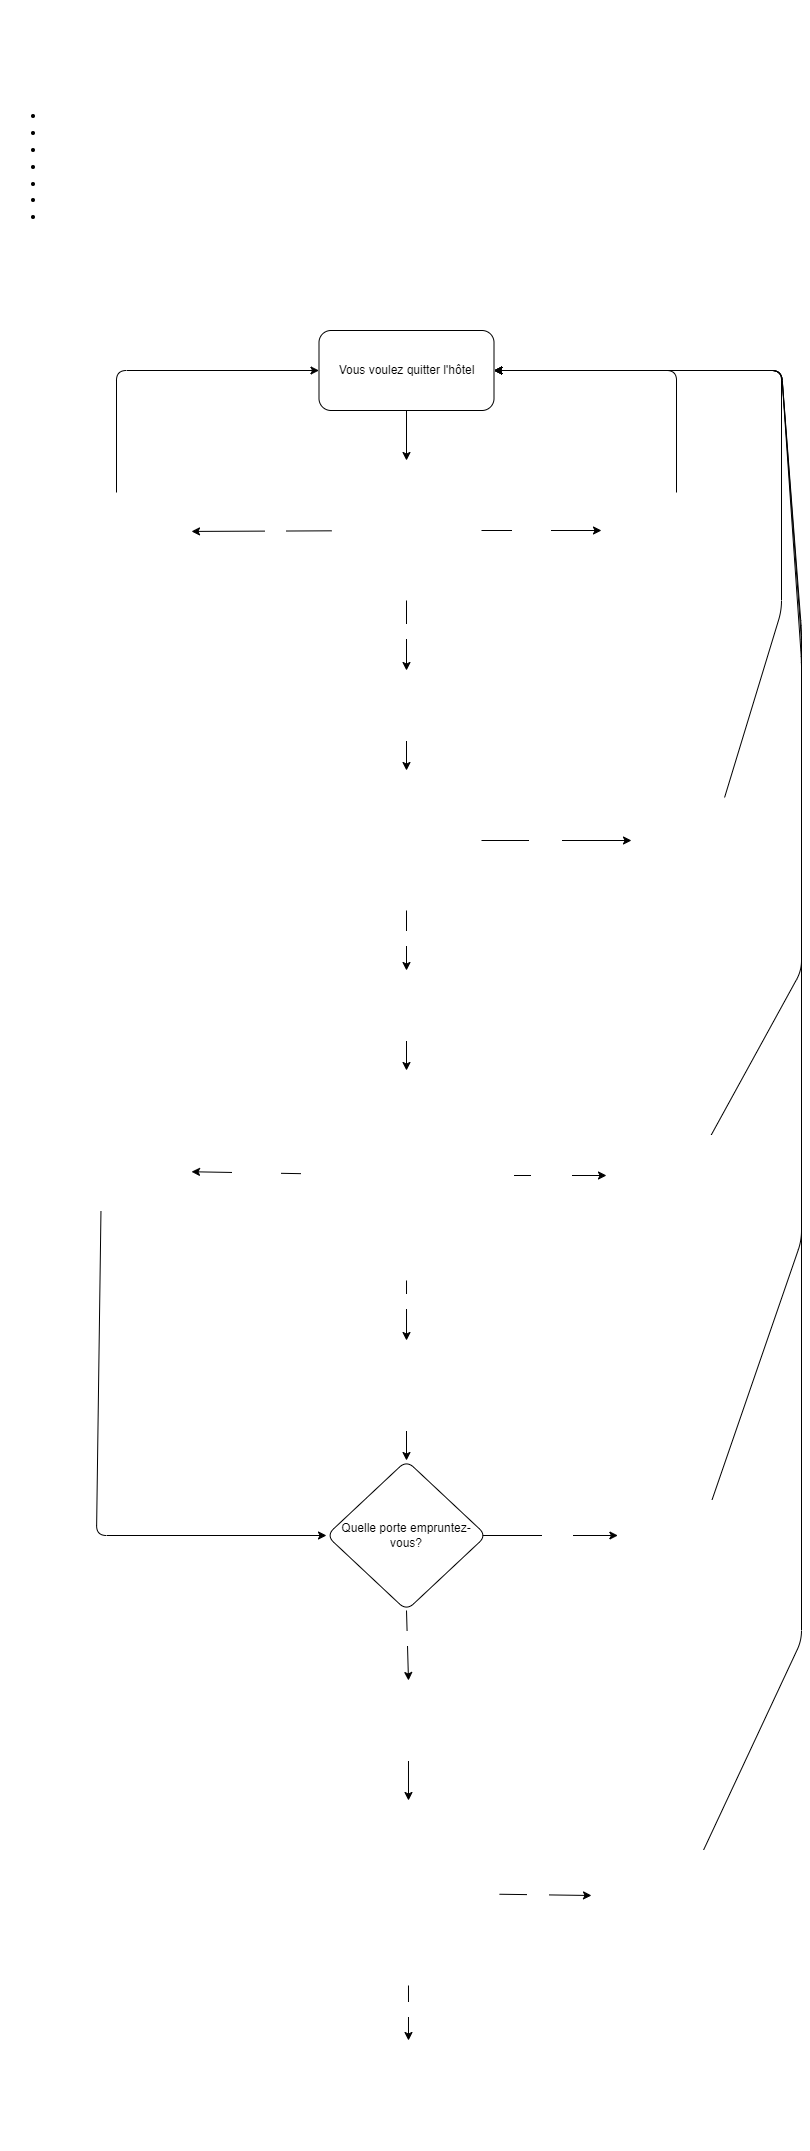

The diagram above was exported from draw.io. Its source (the exported page's mxGraphModel, read from the mxfile embedded in the PNG):
<mxGraphModel dx="832" dy="563" grid="1" gridSize="10" guides="1" tooltips="1" connect="1" arrows="1" fold="1" page="1" pageScale="1" pageWidth="850" pageHeight="1100" math="0" shadow="0">
  <root>
    <mxCell id="0" />
    <mxCell id="1" parent="0" />
    <mxCell id="27" value="" style="edgeStyle=none;html=1;fontFamily=Helvetica;fontSize=12;fontColor=#FFFFFF;" parent="1" source="2" target="23" edge="1">
      <mxGeometry relative="1" as="geometry" />
    </mxCell>
    <mxCell id="2" value="Vous voulez quitter l'hôtel" style="rounded=1;whiteSpace=wrap;html=1;" parent="1" vertex="1">
      <mxGeometry x="357.5" y="360" width="175" height="80" as="geometry" />
    </mxCell>
    <mxCell id="18" value="" style="edgeStyle=none;html=1;fontFamily=Helvetica;fontSize=12;fontColor=#FFFFFF;" parent="1" target="15" edge="1">
      <mxGeometry relative="1" as="geometry">
        <mxPoint x="520.13" y="1565" as="sourcePoint" />
      </mxGeometry>
    </mxCell>
    <mxCell id="21" value="Avant" style="edgeLabel;html=1;align=center;verticalAlign=middle;resizable=0;points=[];fontSize=12;fontFamily=Helvetica;fontColor=#FFFFFF;" parent="18" vertex="1" connectable="0">
      <mxGeometry x="0.1012" relative="1" as="geometry">
        <mxPoint as="offset" />
      </mxGeometry>
    </mxCell>
    <mxCell id="19" style="edgeStyle=none;html=1;exitX=0.5;exitY=1;exitDx=0;exitDy=0;entryX=0.5;entryY=0;entryDx=0;entryDy=0;fontFamily=Helvetica;fontSize=12;fontColor=#FFFFFF;" parent="1" source="3" target="16" edge="1">
      <mxGeometry relative="1" as="geometry" />
    </mxCell>
    <mxCell id="22" value="Arrière" style="edgeLabel;html=1;align=center;verticalAlign=middle;resizable=0;points=[];fontSize=12;fontFamily=Helvetica;fontColor=#FFFFFF;" parent="19" vertex="1" connectable="0">
      <mxGeometry x="-0.1927" y="1" relative="1" as="geometry">
        <mxPoint as="offset" />
      </mxGeometry>
    </mxCell>
    <mxCell id="3" value="Quelle porte empruntez-vous?" style="rhombus;whiteSpace=wrap;html=1;rounded=1;" parent="1" vertex="1">
      <mxGeometry x="365" y="1490" width="160" height="150" as="geometry" />
    </mxCell>
    <mxCell id="13" value="&lt;h1 style=&quot;font-size: 14px;&quot;&gt;&lt;p style=&quot;margin: 0px; padding: 0px; user-select: text; -webkit-user-drag: none; -webkit-tap-highlight-color: transparent; overflow-wrap: break-word; font-weight: normal; background-color: transparent; vertical-align: baseline; font-kerning: none;&quot; lang=&quot;FR-CA&quot; class=&quot;Paragraph SCXO21749839 BCX0&quot;&gt;&lt;font style=&quot;font-size: 14px;&quot; color=&quot;#ffffff&quot;&gt;&lt;br&gt;&lt;/font&gt;&lt;/p&gt;&lt;p style=&quot;margin: 0px; padding: 0px; user-select: text; -webkit-user-drag: none; -webkit-tap-highlight-color: transparent; overflow-wrap: break-word; font-weight: normal; background-color: transparent; vertical-align: baseline; font-kerning: none;&quot; lang=&quot;FR-CA&quot; class=&quot;Paragraph SCXO21749839 BCX0&quot;&gt;&lt;font style=&quot;font-size: 14px;&quot; color=&quot;#ffffff&quot;&gt;Genre: horreur / suspense&lt;/font&gt;&lt;/p&gt;&lt;p style=&quot;margin: 0px; padding: 0px; user-select: text; -webkit-user-drag: none; -webkit-tap-highlight-color: transparent; overflow-wrap: break-word; font-weight: normal; background-color: transparent; vertical-align: baseline; font-kerning: none;&quot; lang=&quot;FR-CA&quot; class=&quot;Paragraph SCXO21749839 BCX0&quot;&gt;&lt;font style=&quot;font-size: 14px;&quot; color=&quot;#ffffff&quot;&gt;Inspiration: The Shining&lt;/font&gt;&lt;/p&gt;&lt;p style=&quot;margin: 0px; padding: 0px; user-select: text; -webkit-user-drag: none; -webkit-tap-highlight-color: transparent; overflow-wrap: break-word; font-weight: normal; background-color: transparent; vertical-align: baseline; font-kerning: none;&quot; lang=&quot;FR-CA&quot; class=&quot;Paragraph SCXO21749839 BCX0&quot;&gt;&lt;font style=&quot;font-size: 14px;&quot; color=&quot;#ffffff&quot;&gt;Nom: Regard sur Overlook&lt;/font&gt;&lt;/p&gt;&lt;p style=&quot;margin: 0px; padding: 0px; user-select: text; -webkit-user-drag: none; -webkit-tap-highlight-color: transparent; overflow-wrap: break-word; font-weight: normal; background-color: transparent; vertical-align: baseline; font-kerning: none;&quot; lang=&quot;FR-CA&quot; class=&quot;Paragraph SCXO21749839 BCX0&quot;&gt;&lt;font style=&quot;font-size: 14px;&quot; color=&quot;#ffffff&quot;&gt;Palette:&lt;/font&gt;&lt;/p&gt;&lt;p style=&quot;margin: 0px; padding: 0px; user-select: text; -webkit-user-drag: none; -webkit-tap-highlight-color: transparent; overflow-wrap: break-word; font-weight: normal; background-color: transparent; vertical-align: baseline; font-kerning: none;&quot; lang=&quot;FR-CA&quot; class=&quot;Paragraph SCXO21749839 BCX0&quot;&gt;&lt;/p&gt;&lt;ul&gt;&lt;li&gt;&lt;font style=&quot;font-size: 14px; font-weight: normal;&quot; color=&quot;#ffffff&quot;&gt;Couleur de fond du site: #452103&amp;nbsp;&lt;/font&gt;&lt;/li&gt;&lt;li&gt;&lt;font style=&quot;font-size: 14px; font-weight: normal;&quot; color=&quot;#ffffff&quot;&gt;Couleur de fond du contenu: #690500&lt;/font&gt;&lt;/li&gt;&lt;li&gt;&lt;font style=&quot;font-size: 14px; font-weight: normal;&quot; color=&quot;#ffffff&quot;&gt;Couleur de la police: #FBF2C0&lt;/font&gt;&lt;/li&gt;&lt;li&gt;&lt;font style=&quot;font-size: 14px; font-weight: normal;&quot; color=&quot;#ffffff&quot;&gt;Couleur de fond des boutons: #DC7F2E&lt;/font&gt;&lt;/li&gt;&lt;li&gt;&lt;font style=&quot;font-size: 14px; font-weight: normal;&quot; color=&quot;#ffffff&quot;&gt;Couleur de fond des boutons en &lt;i&gt;hover&lt;/i&gt;: #FBF2C0&lt;/font&gt;&lt;/li&gt;&lt;li&gt;&lt;font style=&quot;font-size: 14px; font-weight: normal;&quot; color=&quot;#ffffff&quot;&gt;Couleur de la police des boutons: #000000&lt;/font&gt;&lt;/li&gt;&lt;li&gt;&lt;font style=&quot;font-weight: normal;&quot; color=&quot;#ffffff&quot;&gt;Couleur de la police des boutons en &lt;i&gt;hover&lt;/i&gt;: #452103&lt;/font&gt;&lt;/li&gt;&lt;/ul&gt;&lt;p&gt;&lt;/p&gt;&lt;/h1&gt;" style="text;html=1;strokeColor=#FFFFFF;fillColor=none;spacing=5;spacingTop=-20;whiteSpace=wrap;overflow=hidden;rounded=0;strokeWidth=3;" parent="1" vertex="1">
      <mxGeometry x="40" y="40" width="400" height="280" as="geometry" />
    </mxCell>
    <mxCell id="14" value="&lt;div style=&quot;text-align: justify;&quot;&gt;&lt;span style=&quot;background-color: initial;&quot;&gt;Trois ans après les événements impliquant Jack Torrance et sa famille, vous êtes le nouveau concierge de l'hôtel Overlook pour la saison hivernale. Malheureusement pour vous, les esprits tourmentés continuent de hanter l'établissement et vous tentez à votre tour de fuir avant la fin de votre mandat. Les esprits s'y opposent en créant des embûches, vous êtes désorienté et la météo n'est pas de votre côté.&lt;/span&gt;&lt;/div&gt;&lt;div style=&quot;text-align: justify;&quot;&gt;&lt;/div&gt;" style="text;html=1;strokeColor=none;fillColor=none;align=center;verticalAlign=middle;whiteSpace=wrap;rounded=0;labelBackgroundColor=none;strokeWidth=3;fontFamily=Helvetica;fontSize=14;fontColor=#FFFFFF;" parent="1" vertex="1">
      <mxGeometry x="480" y="40" width="330" height="150" as="geometry" />
    </mxCell>
    <mxCell id="60" style="edgeStyle=none;html=1;entryX=1;entryY=0.5;entryDx=0;entryDy=0;fontFamily=Helvetica;fontSize=12;fontColor=#FFFFFF;" parent="1" source="15" target="2" edge="1">
      <mxGeometry relative="1" as="geometry">
        <Array as="points">
          <mxPoint x="840" y="1270" />
          <mxPoint x="840" y="990" />
          <mxPoint x="840" y="670" />
          <mxPoint x="820" y="400" />
        </Array>
      </mxGeometry>
    </mxCell>
    <mxCell id="15" value="La porte est bloquée par la neige. Vous mourez." style="rounded=1;whiteSpace=wrap;html=1;labelBackgroundColor=none;strokeColor=#FFFFFF;strokeWidth=1;fontFamily=Helvetica;fontSize=12;fontColor=#FFFFFF;fillColor=none;" parent="1" vertex="1">
      <mxGeometry x="656.38" y="1530" width="163.75" height="70" as="geometry" />
    </mxCell>
    <mxCell id="59" style="edgeStyle=none;html=1;entryX=0.5;entryY=0;entryDx=0;entryDy=0;fontFamily=Helvetica;fontSize=12;fontColor=#FFFFFF;" parent="1" source="16" target="58" edge="1">
      <mxGeometry relative="1" as="geometry" />
    </mxCell>
    <mxCell id="16" value="Vous sortez dans la tempête" style="rounded=1;whiteSpace=wrap;html=1;labelBackgroundColor=none;strokeColor=#FFFFFF;strokeWidth=1;fontFamily=Helvetica;fontSize=12;fontColor=#FFFFFF;fillColor=none;" parent="1" vertex="1">
      <mxGeometry x="373.87" y="1710" width="146.25" height="80" as="geometry" />
    </mxCell>
    <mxCell id="29" value="" style="edgeStyle=none;html=1;fontFamily=Helvetica;fontSize=12;fontColor=#FFFFFF;entryX=0;entryY=0.5;entryDx=0;entryDy=0;" parent="1" source="23" target="24" edge="1">
      <mxGeometry relative="1" as="geometry">
        <mxPoint x="675" y="560" as="targetPoint" />
      </mxGeometry>
    </mxCell>
    <mxCell id="30" value="Ignorer" style="edgeLabel;html=1;align=center;verticalAlign=middle;resizable=0;points=[];fontSize=12;fontFamily=Helvetica;fontColor=#FFFFFF;" parent="29" vertex="1" connectable="0">
      <mxGeometry x="-0.1907" relative="1" as="geometry">
        <mxPoint as="offset" />
      </mxGeometry>
    </mxCell>
    <mxCell id="32" style="edgeStyle=none;html=1;entryX=0.5;entryY=0;entryDx=0;entryDy=0;fontFamily=Helvetica;fontSize=12;fontColor=#FFFFFF;" parent="1" source="23" target="31" edge="1">
      <mxGeometry relative="1" as="geometry" />
    </mxCell>
    <mxCell id="33" value="Suivre" style="edgeLabel;html=1;align=center;verticalAlign=middle;resizable=0;points=[];fontSize=12;fontFamily=Helvetica;fontColor=#FFFFFF;" parent="32" vertex="1" connectable="0">
      <mxGeometry x="-0.1567" y="1" relative="1" as="geometry">
        <mxPoint as="offset" />
      </mxGeometry>
    </mxCell>
    <mxCell id="35" style="edgeStyle=none;html=1;fontFamily=Helvetica;fontSize=12;fontColor=#FFFFFF;" parent="1" source="23" target="34" edge="1">
      <mxGeometry relative="1" as="geometry" />
    </mxCell>
    <mxCell id="36" value="Fuir" style="edgeLabel;html=1;align=center;verticalAlign=middle;resizable=0;points=[];fontSize=12;fontFamily=Helvetica;fontColor=#FFFFFF;" parent="35" vertex="1" connectable="0">
      <mxGeometry x="-0.1914" relative="1" as="geometry">
        <mxPoint as="offset" />
      </mxGeometry>
    </mxCell>
    <mxCell id="23" value="Vous entendez un bruit" style="rhombus;whiteSpace=wrap;html=1;labelBackgroundColor=none;strokeColor=#FFFFFF;strokeWidth=1;fontFamily=Helvetica;fontSize=12;fontColor=#FFFFFF;fillColor=none;rounded=1;" parent="1" vertex="1">
      <mxGeometry x="370" y="490" width="150" height="140" as="geometry" />
    </mxCell>
    <mxCell id="46" style="edgeStyle=none;html=1;entryX=1;entryY=0.5;entryDx=0;entryDy=0;fontFamily=Helvetica;fontSize=12;fontColor=#FFFFFF;" parent="1" source="24" target="2" edge="1">
      <mxGeometry relative="1" as="geometry">
        <Array as="points">
          <mxPoint x="715" y="400" />
        </Array>
      </mxGeometry>
    </mxCell>
    <mxCell id="24" value="Face à face avec les jumelles" style="rounded=1;whiteSpace=wrap;html=1;labelBackgroundColor=none;strokeColor=#FFFFFF;strokeWidth=1;fontFamily=Helvetica;fontSize=12;fontColor=#FFFFFF;fillColor=none;" parent="1" vertex="1">
      <mxGeometry x="640" y="522.5" width="150" height="75" as="geometry" />
    </mxCell>
    <mxCell id="38" style="edgeStyle=none;html=1;entryX=0.5;entryY=0;entryDx=0;entryDy=0;fontFamily=Helvetica;fontSize=12;fontColor=#FFFFFF;" parent="1" source="31" target="37" edge="1">
      <mxGeometry relative="1" as="geometry" />
    </mxCell>
    <mxCell id="31" value="Vous trouvez la radio" style="rounded=1;whiteSpace=wrap;html=1;labelBackgroundColor=none;strokeColor=#FFFFFF;strokeWidth=1;fontFamily=Helvetica;fontSize=12;fontColor=#FFFFFF;fillColor=none;" parent="1" vertex="1">
      <mxGeometry x="380" y="700" width="130" height="70" as="geometry" />
    </mxCell>
    <mxCell id="45" style="edgeStyle=none;html=1;entryX=0;entryY=0.5;entryDx=0;entryDy=0;fontFamily=Helvetica;fontSize=12;fontColor=#FFFFFF;" parent="1" source="34" target="2" edge="1">
      <mxGeometry relative="1" as="geometry">
        <Array as="points">
          <mxPoint x="155" y="400" />
        </Array>
      </mxGeometry>
    </mxCell>
    <mxCell id="34" value="Vous trouvez le tricycle devant l'ascenceur" style="rounded=1;whiteSpace=wrap;html=1;labelBackgroundColor=none;strokeColor=#FFFFFF;strokeWidth=1;fontFamily=Helvetica;fontSize=12;fontColor=#FFFFFF;fillColor=none;" parent="1" vertex="1">
      <mxGeometry x="80" y="522.5" width="150" height="77.5" as="geometry" />
    </mxCell>
    <mxCell id="40" style="edgeStyle=none;html=1;fontFamily=Helvetica;fontSize=12;fontColor=#FFFFFF;" parent="1" source="37" target="39" edge="1">
      <mxGeometry relative="1" as="geometry" />
    </mxCell>
    <mxCell id="41" value="Police" style="edgeLabel;html=1;align=center;verticalAlign=middle;resizable=0;points=[];fontSize=12;fontFamily=Helvetica;fontColor=#FFFFFF;" parent="40" vertex="1" connectable="0">
      <mxGeometry x="-0.154" relative="1" as="geometry">
        <mxPoint as="offset" />
      </mxGeometry>
    </mxCell>
    <mxCell id="43" style="edgeStyle=none;html=1;entryX=0.5;entryY=0;entryDx=0;entryDy=0;fontFamily=Helvetica;fontSize=12;fontColor=#FFFFFF;" parent="1" source="37" target="42" edge="1">
      <mxGeometry relative="1" as="geometry" />
    </mxCell>
    <mxCell id="44" value="Garde forestier&amp;nbsp;" style="edgeLabel;html=1;align=center;verticalAlign=middle;resizable=0;points=[];fontSize=12;fontFamily=Helvetica;fontColor=#FFFFFF;" parent="43" vertex="1" connectable="0">
      <mxGeometry x="-0.36" y="1" relative="1" as="geometry">
        <mxPoint x="-1" y="8" as="offset" />
      </mxGeometry>
    </mxCell>
    <mxCell id="37" value="Qui appelez-vous en renfort?" style="rhombus;whiteSpace=wrap;html=1;rounded=1;labelBackgroundColor=none;strokeColor=#FFFFFF;strokeWidth=1;fontFamily=Helvetica;fontSize=12;fontColor=#FFFFFF;fillColor=none;" parent="1" vertex="1">
      <mxGeometry x="370" y="800" width="150" height="140" as="geometry" />
    </mxCell>
    <mxCell id="47" style="edgeStyle=none;html=1;entryX=1;entryY=0.5;entryDx=0;entryDy=0;fontFamily=Helvetica;fontSize=12;fontColor=#FFFFFF;" parent="1" source="39" target="2" edge="1">
      <mxGeometry relative="1" as="geometry">
        <Array as="points">
          <mxPoint x="820" y="640" />
          <mxPoint x="820" y="400" />
        </Array>
      </mxGeometry>
    </mxCell>
    <mxCell id="39" value="Jack Torrance vous massacre avec sa hache pendant que vous avez le dos tourné&amp;nbsp;" style="rounded=1;whiteSpace=wrap;html=1;labelBackgroundColor=none;strokeColor=#FFFFFF;strokeWidth=1;fontFamily=Helvetica;fontSize=12;fontColor=#FFFFFF;fillColor=none;" parent="1" vertex="1">
      <mxGeometry x="670" y="827.5" width="160" height="85" as="geometry" />
    </mxCell>
    <mxCell id="49" style="edgeStyle=none;html=1;entryX=0.5;entryY=0;entryDx=0;entryDy=0;fontFamily=Helvetica;fontSize=12;fontColor=#FFFFFF;" parent="1" source="42" target="48" edge="1">
      <mxGeometry relative="1" as="geometry" />
    </mxCell>
    <mxCell id="42" value="Il vous indique où trouver une motoneige.&amp;nbsp;" style="rounded=1;whiteSpace=wrap;html=1;labelBackgroundColor=none;strokeColor=#FFFFFF;strokeWidth=1;fontFamily=Helvetica;fontSize=12;fontColor=#FFFFFF;fillColor=none;" parent="1" vertex="1">
      <mxGeometry x="372.5" y="1000" width="145" height="70" as="geometry" />
    </mxCell>
    <mxCell id="52" style="edgeStyle=none;html=1;entryX=0.5;entryY=0;entryDx=0;entryDy=0;fontFamily=Helvetica;fontSize=12;fontColor=#FFFFFF;" parent="1" source="48" target="51" edge="1">
      <mxGeometry relative="1" as="geometry" />
    </mxCell>
    <mxCell id="53" value="à gauche" style="edgeLabel;html=1;align=center;verticalAlign=middle;resizable=0;points=[];fontSize=12;fontFamily=Helvetica;fontColor=#FFFFFF;" parent="52" vertex="1" connectable="0">
      <mxGeometry x="-0.3143" y="2" relative="1" as="geometry">
        <mxPoint as="offset" />
      </mxGeometry>
    </mxCell>
    <mxCell id="56" style="edgeStyle=none;html=1;entryX=0;entryY=0.5;entryDx=0;entryDy=0;fontFamily=Helvetica;fontSize=12;fontColor=#FFFFFF;" parent="1" source="48" target="55" edge="1">
      <mxGeometry relative="1" as="geometry" />
    </mxCell>
    <mxCell id="57" value="à droite" style="edgeLabel;html=1;align=center;verticalAlign=middle;resizable=0;points=[];fontSize=12;fontFamily=Helvetica;fontColor=#FFFFFF;" parent="56" vertex="1" connectable="0">
      <mxGeometry x="-0.3331" relative="1" as="geometry">
        <mxPoint x="6" as="offset" />
      </mxGeometry>
    </mxCell>
    <mxCell id="66" style="edgeStyle=none;html=1;entryX=1;entryY=0.5;entryDx=0;entryDy=0;fontFamily=Helvetica;fontSize=12;fontColor=#FFFFFF;" parent="1" source="48" target="65" edge="1">
      <mxGeometry relative="1" as="geometry" />
    </mxCell>
    <mxCell id="67" value="Tout droit" style="edgeLabel;html=1;align=center;verticalAlign=middle;resizable=0;points=[];fontSize=12;fontFamily=Helvetica;fontColor=#FFFFFF;" parent="66" vertex="1" connectable="0">
      <mxGeometry x="0.3475" y="1" relative="1" as="geometry">
        <mxPoint x="29" y="-1" as="offset" />
      </mxGeometry>
    </mxCell>
    <mxCell id="48" value="Un esprit vous poursuis. De quel &lt;br&gt;côté allez-vous?" style="rhombus;whiteSpace=wrap;html=1;rounded=1;labelBackgroundColor=none;strokeColor=#FFFFFF;strokeWidth=1;fontFamily=Helvetica;fontSize=12;fontColor=#FFFFFF;fillColor=none;" parent="1" vertex="1">
      <mxGeometry x="337.5" y="1100" width="215.01" height="210" as="geometry" />
    </mxCell>
    <mxCell id="54" style="edgeStyle=none;html=1;entryX=0.5;entryY=0;entryDx=0;entryDy=0;fontFamily=Helvetica;fontSize=12;fontColor=#FFFFFF;" parent="1" source="51" target="3" edge="1">
      <mxGeometry relative="1" as="geometry" />
    </mxCell>
    <mxCell id="51" value="Vous trouvez la maquette du labyrinthe de haies. Vous continuez de courir vers la sortie." style="rounded=1;whiteSpace=wrap;html=1;labelBackgroundColor=none;strokeColor=#FFFFFF;strokeWidth=1;fontFamily=Helvetica;fontSize=12;fontColor=#FFFFFF;fillColor=none;" parent="1" vertex="1">
      <mxGeometry x="352.2" y="1370" width="185.62" height="90" as="geometry" />
    </mxCell>
    <mxCell id="64" style="edgeStyle=none;html=1;entryX=1;entryY=0.5;entryDx=0;entryDy=0;fontFamily=Helvetica;fontSize=12;fontColor=#FFFFFF;" parent="1" source="55" target="2" edge="1">
      <mxGeometry relative="1" as="geometry">
        <Array as="points">
          <mxPoint x="840" y="1000" />
          <mxPoint x="840" y="660" />
          <mxPoint x="820" y="400" />
        </Array>
      </mxGeometry>
    </mxCell>
    <mxCell id="55" value="Vous entrez dans une chambre où il est écrit REDRUM sur les murs.&amp;nbsp;" style="rounded=1;whiteSpace=wrap;html=1;labelBackgroundColor=none;strokeColor=#FFFFFF;strokeWidth=1;fontFamily=Helvetica;fontSize=12;fontColor=#FFFFFF;fillColor=none;" parent="1" vertex="1">
      <mxGeometry x="645" y="1165" width="165" height="80" as="geometry" />
    </mxCell>
    <mxCell id="69" style="edgeStyle=none;html=1;entryX=0;entryY=0.5;entryDx=0;entryDy=0;fontFamily=Helvetica;fontSize=12;fontColor=#FFFFFF;" parent="1" source="58" target="68" edge="1">
      <mxGeometry relative="1" as="geometry" />
    </mxCell>
    <mxCell id="70" value="Non" style="edgeLabel;html=1;align=center;verticalAlign=middle;resizable=0;points=[];fontSize=12;fontFamily=Helvetica;fontColor=#FFFFFF;" parent="69" vertex="1" connectable="0">
      <mxGeometry x="-0.3518" relative="1" as="geometry">
        <mxPoint x="7" as="offset" />
      </mxGeometry>
    </mxCell>
    <mxCell id="72" style="edgeStyle=none;html=1;entryX=0.5;entryY=0;entryDx=0;entryDy=0;fontFamily=Helvetica;fontSize=12;fontColor=#FFFFFF;" parent="1" source="58" target="71" edge="1">
      <mxGeometry relative="1" as="geometry" />
    </mxCell>
    <mxCell id="73" value="Oui" style="edgeLabel;html=1;align=center;verticalAlign=middle;resizable=0;points=[];fontSize=12;fontFamily=Helvetica;fontColor=#FFFFFF;" parent="72" vertex="1" connectable="0">
      <mxGeometry x="-0.5015" y="-1" relative="1" as="geometry">
        <mxPoint x="1" y="9" as="offset" />
      </mxGeometry>
    </mxCell>
    <mxCell id="58" value="Vous entrez dans le &lt;br&gt;labyrinthe pour échapper à l'esprit. Avez-vous pu &lt;br&gt;observer la maquette?&lt;span style=&quot;color: rgba(0, 0, 0, 0); font-family: monospace; font-size: 0px; text-align: start;&quot;&gt;%3CmxGraphModel%3E%3Croot%3E%3CmxCell%20id%3D%220%22%2F%3E%3CmxCell%20id%3D%221%22%20parent%3D%220%22%2F%3E%3CmxCell%20id%3D%222%22%20value%3D%22Droit%20devant%22%20style%3D%22edgeLabel%3Bhtml%3D1%3Balign%3Dcenter%3BverticalAlign%3Dmiddle%3Bresizable%3D0%3Bpoints%3D%5B%5D%3BfontSize%3D12%3BfontFamily%3DHelvetica%3BfontColor%3D%23FFFFFF%3B%22%20vertex%3D%221%22%20connectable%3D%220%22%20parent%3D%221%22%3E%3CmxGeometry%20x%3D%22279.7250151279261%22%20y%3D%221207.0253498825884%22%20as%3D%22geometry%22%2F%3E%3C%2FmxCell%3E%3CmxCell%20id%3D%223%22%20value%3D%22Vous%20trouvez%20un%20b%C3%A2ton%20de%20baseball.%22%20style%3D%22rounded%3D1%3BwhiteSpace%3Dwrap%3Bhtml%3D1%3BlabelBackgroundColor%3Dnone%3BstrokeColor%3D%23FFFFFF%3BstrokeWidth%3D1%3BfontFamily%3DHelvetica%3BfontSize%3D12%3BfontColor%3D%23FFFFFF%3BfillColor%3Dnone%3B%22%20vertex%3D%221%22%20parent%3D%221%22%3E%3CmxGeometry%20x%3D%2260%22%20y%3D%221170%22%20width%3D%22160%22%20height%3D%2275%22%20as%3D%22geometry%22%2F%3E%3C%2FmxCell%3E%3C%2Froot%3E%3C%2FmxGraphModel%3E&lt;/span&gt;" style="rhombus;whiteSpace=wrap;html=1;rounded=1;labelBackgroundColor=none;strokeColor=#FFFFFF;strokeWidth=1;fontFamily=Helvetica;fontSize=12;fontColor=#FFFFFF;fillColor=none;" parent="1" vertex="1">
      <mxGeometry x="354.74" y="1830" width="184.51" height="185" as="geometry" />
    </mxCell>
    <mxCell id="74" style="edgeStyle=none;html=1;entryX=0;entryY=0.5;entryDx=0;entryDy=0;fontFamily=Helvetica;fontSize=12;fontColor=#FFFFFF;" parent="1" source="65" target="3" edge="1">
      <mxGeometry relative="1" as="geometry">
        <Array as="points">
          <mxPoint x="135" y="1565" />
        </Array>
      </mxGeometry>
    </mxCell>
    <mxCell id="65" value="Vous entrez dans la chambre 237. Vous ressortez et continuez votre chemin vers la sortie" style="rounded=1;whiteSpace=wrap;html=1;labelBackgroundColor=none;strokeColor=#FFFFFF;strokeWidth=1;fontFamily=Helvetica;fontSize=12;fontColor=#FFFFFF;fillColor=none;" parent="1" vertex="1">
      <mxGeometry x="50" y="1162.5" width="180" height="77.5" as="geometry" />
    </mxCell>
    <mxCell id="77" style="edgeStyle=none;html=1;fontFamily=Helvetica;fontSize=12;fontColor=#FFFFFF;entryX=1;entryY=0.5;entryDx=0;entryDy=0;" parent="1" source="68" target="2" edge="1">
      <mxGeometry relative="1" as="geometry">
        <mxPoint x="820" y="400" as="targetPoint" />
        <Array as="points">
          <mxPoint x="840" y="1670" />
          <mxPoint x="840" y="690" />
          <mxPoint x="820" y="400" />
        </Array>
      </mxGeometry>
    </mxCell>
    <mxCell id="68" value="Vous êtes perdu et vous mourez." style="rounded=1;whiteSpace=wrap;html=1;labelBackgroundColor=none;strokeColor=#FFFFFF;strokeWidth=1;fontFamily=Helvetica;fontSize=12;fontColor=#FFFFFF;fillColor=none;" parent="1" vertex="1">
      <mxGeometry x="630" y="1880" width="181.63" height="90" as="geometry" />
    </mxCell>
    <mxCell id="71" value="Vous sortez du labyrinthe, vous semez l'esprit, vous trouvez la motoneige et vous vous échappez!" style="rounded=1;whiteSpace=wrap;html=1;labelBackgroundColor=none;strokeColor=#FFFFFF;strokeWidth=1;fontFamily=Helvetica;fontSize=12;fontColor=#FFFFFF;fillColor=none;" parent="1" vertex="1">
      <mxGeometry x="333.49" y="2070" width="227.01" height="110" as="geometry" />
    </mxCell>
  </root>
</mxGraphModel>